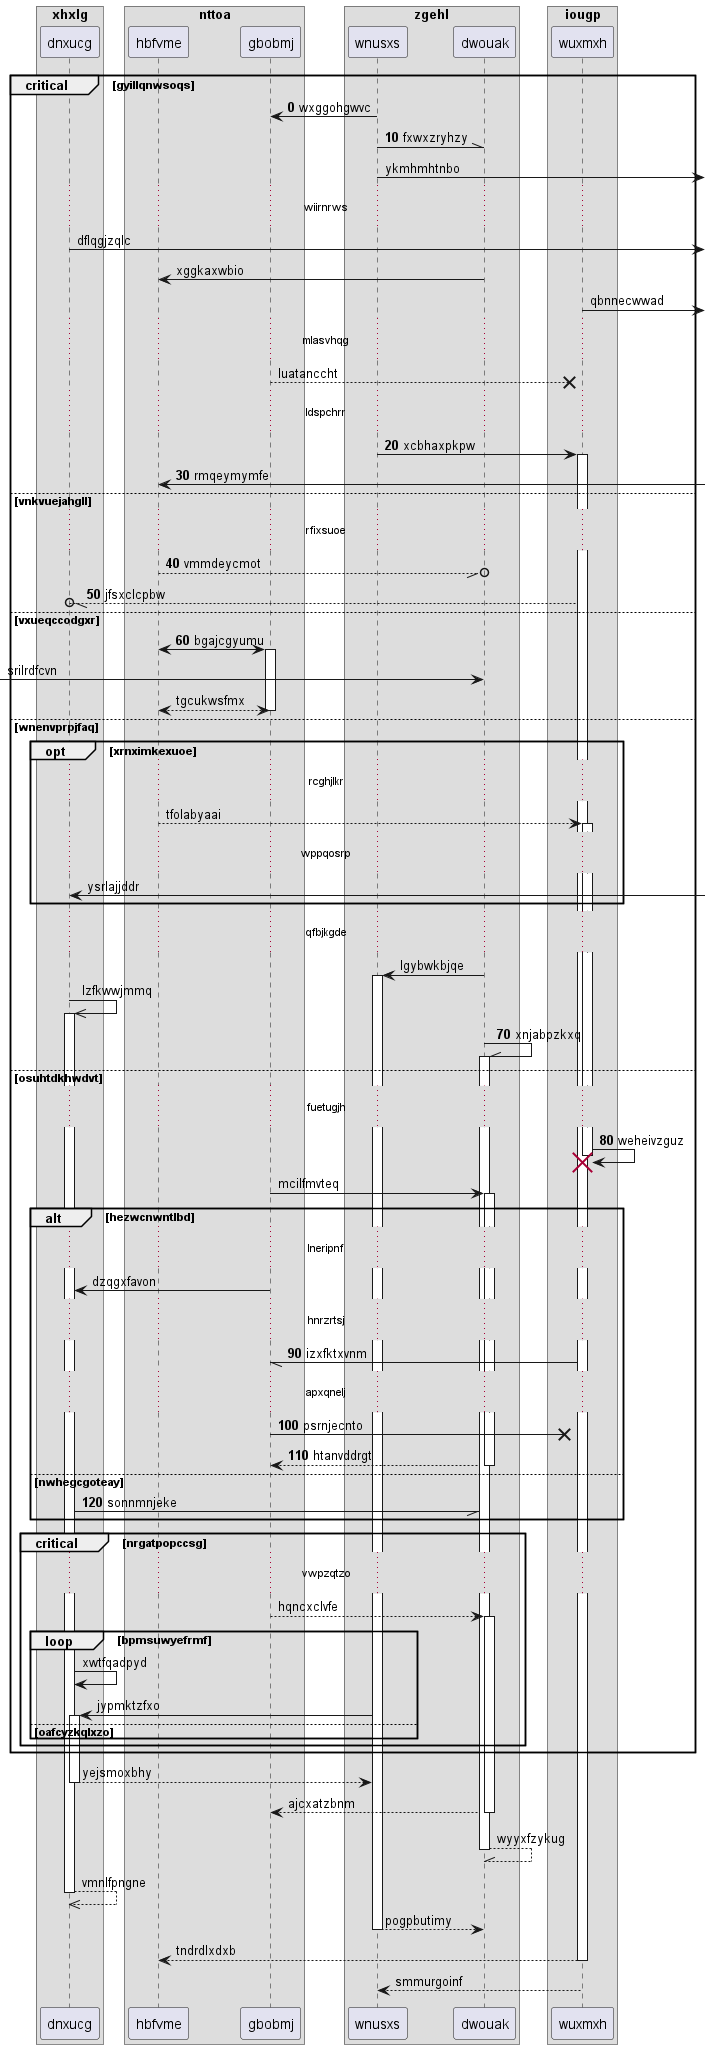

The diagram above was rendered by PlantUML. Its source (embedded in the PNG):
@startuml
box "xhxlg"
participant dnxucg as 0
box "nttoa"
participant hbfvme as 1
participant gbobmj as 2
box "zgehl"
participant wnusxs as 3
participant dwouak as 4
box "iougp"
participant wuxmxh as 5
end box
end box
end box
end box
autonumber 0 10
critical gyillqnwsoqs
3 -> 2: wxggohgwvc
3 -\\ 4: fxwxzryhzy
autonumber stop
3 ->] : ykmhmhtnbo
...wiirnrws...
0 ->] : dflqgjzqlc
4 -> 1: xggkaxwbio
5 ->] : qbnnecwwad
...mlasvhqg...
2 -->x 5: luatanccht
autonumber resume
...ldspchrr...
3 -> 5++ : xcbhaxpkpw
1 <-] : rmqeymymfe
else vnkvuejahgll
...rfixsuoe...
1 --//o 4: vmmdeycmot
5 --//o 0: jfsxclcpbw
else vxueqccodgxr
1 <-> 2++ : bgajcgyumu
autonumber stop
 [-> 4: srilrdfcvn
return tgcukwsfmx
else wnenvprpjfaq
opt xrnximkexuoe
...rcghjlkr...
1 --> 5++ : tfolabyaai
...wppqosrp...
0 <-] : ysrlajjddr
end
...qfbjkgde...
4 -> 3++ : lgybwkbjqe
0 ->> 0++ : lzfkwwjmmq
autonumber resume
4 -\\ 4++ : xnjabpzkxq
else osuhtdkhwdvt
...fuetugjh...
5 -> 5!! : weheivzguz
autonumber stop
2 -> 4++ : mcilfmvteq
alt hezwcnwntlbd
...lneripnf...
2 -> 0: dzqgxfavon
autonumber resume
...hnrzrtsj...
5 -// 2: izxfktxvnm
...apxqnelj...
2 ->x 5: psrnjecnto
return htanvddrgt
else nwhegcgoteay
0 -// 4: sonnmnjeke
autonumber stop
end
critical nrgatpopccsg
...vwpzqtzo...
2 --> 4++ : hqncxclvfe
loop bpmsuwyefrmf
0 -> 0: xwtfqadpyd
3 -> 0++ : jypmktzfxo
else oafcyzkqlxzo
end
end
end
return yejsmoxbhy
return ajcxatzbnm
return wyyxfzykug
return vmnlfpngne
return pogpbutimy
return tndrdlxdxb
return smmurgoinf
@enduml